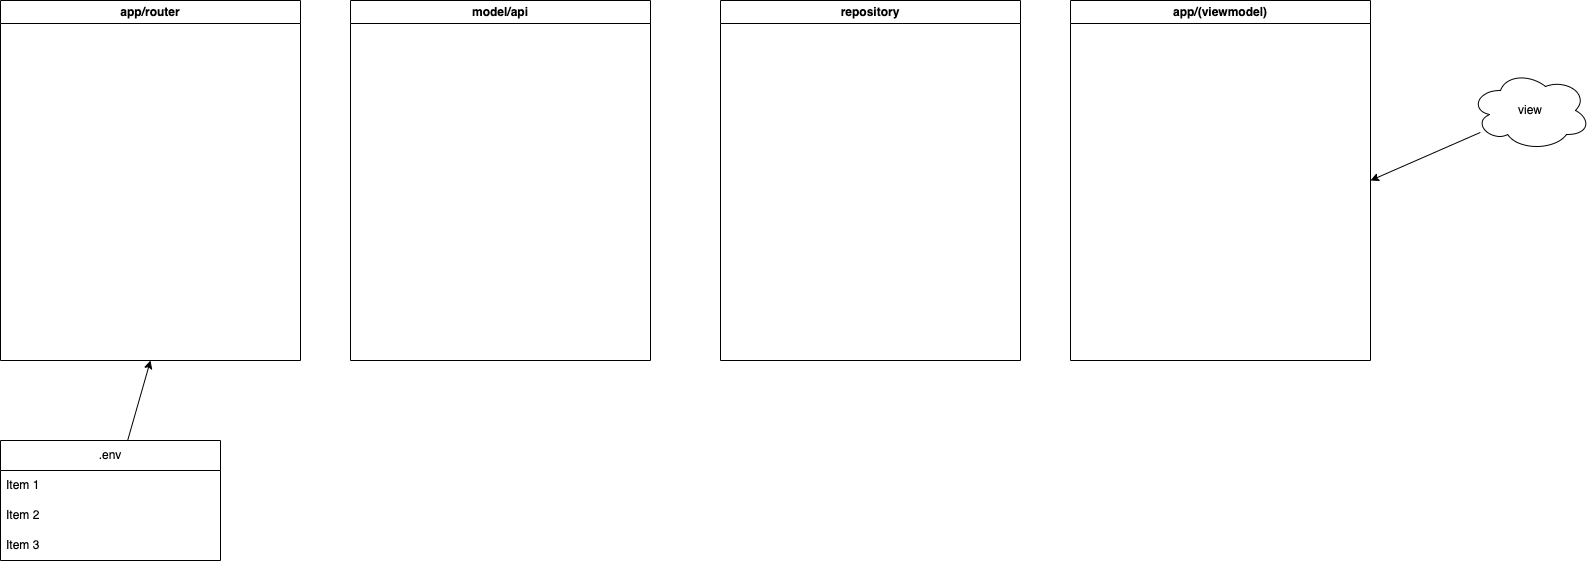

The diagram above was exported from draw.io. Its source (the exported page's mxGraphModel, read from the mxfile embedded in the PNG):
<mxGraphModel dx="1434" dy="833" grid="1" gridSize="10" guides="1" tooltips="1" connect="1" arrows="1" fold="1" page="1" pageScale="1" pageWidth="827" pageHeight="1169" math="0" shadow="0">
  <root>
    <mxCell id="0" />
    <mxCell id="1" parent="0" />
    <mxCell id="3" value="app/router" style="swimlane;whiteSpace=wrap;html=1;" vertex="1" parent="1">
      <mxGeometry x="80" y="130" width="300" height="360" as="geometry" />
    </mxCell>
    <mxCell id="4" value="model/api" style="swimlane;whiteSpace=wrap;html=1;" vertex="1" parent="1">
      <mxGeometry x="430" y="130" width="300" height="360" as="geometry" />
    </mxCell>
    <mxCell id="5" value="repository" style="swimlane;whiteSpace=wrap;html=1;" vertex="1" parent="1">
      <mxGeometry x="800" y="130" width="300" height="360" as="geometry" />
    </mxCell>
    <mxCell id="11" style="edgeStyle=none;html=1;entryX=0.5;entryY=1;entryDx=0;entryDy=0;" edge="1" parent="1" source="7" target="3">
      <mxGeometry relative="1" as="geometry" />
    </mxCell>
    <mxCell id="7" value=".env" style="swimlane;fontStyle=0;childLayout=stackLayout;horizontal=1;startSize=30;horizontalStack=0;resizeParent=1;resizeParentMax=0;resizeLast=0;collapsible=1;marginBottom=0;whiteSpace=wrap;html=1;" vertex="1" parent="1">
      <mxGeometry x="80" y="570" width="220" height="120" as="geometry" />
    </mxCell>
    <mxCell id="8" value="Item 1" style="text;strokeColor=none;fillColor=none;align=left;verticalAlign=middle;spacingLeft=4;spacingRight=4;overflow=hidden;points=[[0,0.5],[1,0.5]];portConstraint=eastwest;rotatable=0;whiteSpace=wrap;html=1;" vertex="1" parent="7">
      <mxGeometry y="30" width="220" height="30" as="geometry" />
    </mxCell>
    <mxCell id="9" value="Item 2" style="text;strokeColor=none;fillColor=none;align=left;verticalAlign=middle;spacingLeft=4;spacingRight=4;overflow=hidden;points=[[0,0.5],[1,0.5]];portConstraint=eastwest;rotatable=0;whiteSpace=wrap;html=1;" vertex="1" parent="7">
      <mxGeometry y="60" width="220" height="30" as="geometry" />
    </mxCell>
    <mxCell id="10" value="Item 3" style="text;strokeColor=none;fillColor=none;align=left;verticalAlign=middle;spacingLeft=4;spacingRight=4;overflow=hidden;points=[[0,0.5],[1,0.5]];portConstraint=eastwest;rotatable=0;whiteSpace=wrap;html=1;" vertex="1" parent="7">
      <mxGeometry y="90" width="220" height="30" as="geometry" />
    </mxCell>
    <mxCell id="12" value="app/(viewmodel)" style="swimlane;whiteSpace=wrap;html=1;" vertex="1" parent="1">
      <mxGeometry x="1150" y="130" width="300" height="360" as="geometry" />
    </mxCell>
    <mxCell id="15" style="edgeStyle=none;html=1;entryX=1;entryY=0.5;entryDx=0;entryDy=0;" edge="1" parent="1" source="13" target="12">
      <mxGeometry relative="1" as="geometry" />
    </mxCell>
    <mxCell id="13" value="view" style="ellipse;shape=cloud;whiteSpace=wrap;html=1;" vertex="1" parent="1">
      <mxGeometry x="1550" y="200" width="120" height="80" as="geometry" />
    </mxCell>
  </root>
</mxGraphModel>